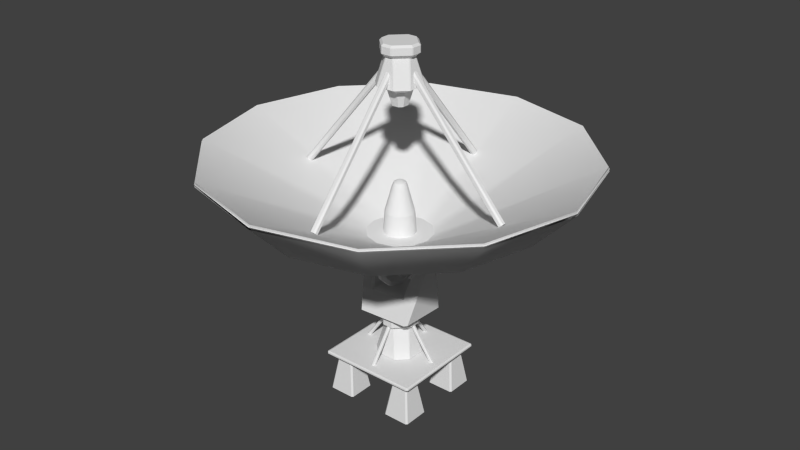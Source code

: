 # Source: Seti.blend  (saved by Blender 2.76.0; exported with 4.5.12 LTS)
import bpy
from mathutils import Matrix  # noqa: F401  (used for matrix-valued properties, if any)

bpy.ops.wm.read_factory_settings(use_empty=True)
scene = bpy.context.scene
scene.name = 'Scene'

# ---- collections
col_collection_1 = bpy.data.collections.new('Collection 1'); scene.collection.children.link(col_collection_1)
col_collection_7 = bpy.data.collections.new('Collection 7'); scene.collection.children.link(col_collection_7)

# ---- world
world_world = bpy.data.worlds.new('World'); scene.world = world_world
world_world.color = (0.05088, 0.05088, 0.05088)
world_world.use_sun_shadow = False
world_world.sun_shadow_jitter_overblur = 0.0
world_world.cycles.sampling_method = 'MANUAL'
world_world.cycles.sample_map_resolution = 256

# ---- meshes
me_cylinder = bpy.data.meshes.new('Cylinder')
me_cylinder.from_pydata([(-0.7417, -0.08312, 3.864), (-0.7766, -0.04375, 3.889), (-2.056, -0.04375, 2.123), (-2.021, -0.08312, 2.097), (-0.7798, 0.04206, 3.891), (-0.7479, 0.08522, 3.868), (-2.027, 0.08522, 2.102), (-2.059, 0.04206, 2.125), (-0.6403, -0.03603, 3.79), (-0.6722, -0.07919, 3.813), (-1.952, -0.07919, 2.047), (-1.92, -0.03603, 2.024), (-0.6784, 0.08915, 3.818), (-0.6435, 0.04978, 3.793), (-1.923, 0.04978, 2.026), (-1.958, 0.08915, 2.052), (0.08312, 0.7417, 3.864), (0.04375, 0.7766, 3.889), (0.04375, 2.056, 2.123), (0.08312, 2.021, 2.097), (-0.04206, 0.7798, 3.891), (-0.08522, 0.7479, 3.868), (-0.08522, 2.027, 2.102), (-0.04206, 2.059, 2.125), (0.03603, 0.6403, 3.79), (0.07919, 0.6722, 3.813), (0.07919, 1.952, 2.047), (0.03603, 1.92, 2.024), (-0.08915, 0.6784, 3.818), (-0.04978, 0.6435, 3.793), (-0.04978, 1.923, 2.026), (-0.08915, 1.958, 2.052), (-0.08312, -0.7417, 3.864), (-0.04375, -0.7766, 3.889), (-0.04375, -2.056, 2.123), (-0.08312, -2.021, 2.097), (0.04206, -0.7798, 3.891), (0.08522, -0.7479, 3.868), (0.08522, -2.027, 2.102), (0.04206, -2.059, 2.125), (-0.03603, -0.6403, 3.79), (-0.07919, -0.6722, 3.813), (-0.07919, -1.952, 2.047), (-0.03603, -1.92, 2.024), (0.08915, -0.6784, 3.818), (0.04978, -0.6435, 3.793), (0.04978, -1.923, 2.026), (0.08915, -1.958, 2.052), (0.7417, 0.08312, 3.864), (0.7766, 0.04375, 3.889), (2.056, 0.04375, 2.123), (2.021, 0.08312, 2.097), (0.7798, -0.04206, 3.891), (0.7479, -0.08522, 3.868), (2.027, -0.08522, 2.102), (2.059, -0.04206, 2.125), (0.6403, 0.03603, 3.79), (0.6722, 0.07919, 3.813), (1.952, 0.07919, 2.047), (1.92, 0.03603, 2.024), (0.6784, -0.08915, 3.818), (0.6435, -0.04978, 3.793), (1.923, -0.04978, 2.026), (1.958, -0.08915, 2.052), (-0.4932, -1.034, 2.15), (-0.5479, -1.011, 2.15), (-1.011, -0.5479, 2.15), (-1.034, -0.4932, 2.15), (-0.6925, -0.2294, 3.604), (-0.7153, -0.1747, 3.604), (-0.1747, -0.7153, 3.604), (-0.2294, -0.6925, 3.604), (-1.034, 0.4932, 2.15), (-1.011, 0.5479, 2.15), (-0.5479, 1.011, 2.15), (-0.4932, 1.034, 2.15), (-0.2294, 0.6925, 3.604), (-0.1747, 0.7153, 3.604), (-0.7153, 0.1747, 3.604), (-0.6925, 0.2294, 3.604), (1.034, -0.4932, 2.15), (1.011, -0.5479, 2.15), (0.5479, -1.011, 2.15), (0.4932, -1.034, 2.15), (0.2294, -0.6925, 3.604), (0.1747, -0.7153, 3.604), (0.7153, -0.1747, 3.604), (0.6925, -0.2294, 3.604), (0.4932, 1.034, 2.15), (0.5479, 1.011, 2.15), (1.011, 0.5479, 2.15), (1.034, 0.4932, 2.15), (0.6925, 0.2294, 3.604), (0.7153, 0.1747, 3.604), (0.1747, 0.7153, 3.604), (0.2294, 0.6925, 3.604), (-0.9042, -0.2905, 3.789), (-0.927, -0.2358, 3.789), (-0.2358, -0.927, 3.789), (-0.2905, -0.9042, 3.789), (-0.2905, 0.9042, 3.789), (-0.2358, 0.927, 3.789), (-0.927, 0.2358, 3.789), (-0.9042, 0.2905, 3.789), (0.2905, -0.9042, 3.789), (0.2358, -0.927, 3.789), (0.927, -0.2358, 3.789), (0.9042, -0.2905, 3.789), (0.9042, 0.2905, 3.789), (0.927, 0.2358, 3.789), (0.2358, 0.927, 3.789), (0.2905, 0.9042, 3.789), (-0.9042, -0.2905, 4.217), (-0.927, -0.2358, 4.217), (-0.2358, -0.927, 4.217), (-0.2905, -0.9042, 4.217), (-0.2905, 0.9042, 4.217), (-0.2358, 0.927, 4.217), (-0.927, 0.2358, 4.217), (-0.9042, 0.2905, 4.217), (0.2905, -0.9042, 4.217), (0.2358, -0.927, 4.217), (0.927, -0.2358, 4.217), (0.9042, -0.2905, 4.217), (0.9042, 0.2905, 4.217), (0.927, 0.2358, 4.217), (0.2358, 0.927, 4.217), (0.2905, 0.9042, 4.217), (-0.9879, -0.3147, 4.233), (-1.011, -0.26, 4.233), (-0.26, -1.011, 4.233), (-0.3147, -0.9879, 4.233), (-0.3147, 0.9879, 4.233), (-0.26, 1.011, 4.233), (-1.011, 0.26, 4.233), (-0.9879, 0.3147, 4.233), (0.3147, -0.9879, 4.233), (0.26, -1.011, 4.233), (1.011, -0.26, 4.233), (0.9879, -0.3147, 4.233), (0.9879, 0.3147, 4.233), (1.011, 0.26, 4.233), (0.26, 1.011, 4.233), (0.3147, 0.9879, 4.233), (-1.011, -0.26, 4.306), (-0.9879, -0.3147, 4.306), (-0.9808, -0.2832, 4.306), (-0.3147, -0.9879, 4.306), (-0.26, -1.011, 4.306), (-0.2832, -0.9808, 4.306), (-0.26, 1.011, 4.306), (-0.3147, 0.9879, 4.306), (-0.2832, 0.9808, 4.306), (-0.9879, 0.3147, 4.306), (-1.011, 0.26, 4.306), (-0.9808, 0.2832, 4.306), (0.26, -1.011, 4.306), (0.3147, -0.9879, 4.306), (0.2832, -0.9808, 4.306), (0.9879, -0.3147, 4.306), (1.011, -0.26, 4.306), (0.9808, -0.2832, 4.306), (1.011, 0.26, 4.306), (0.9879, 0.3147, 4.306), (0.9808, 0.2832, 4.306), (0.3147, 0.9879, 4.306), (0.26, 1.011, 4.306), (0.2832, 0.9808, 4.306), (-2.423, -2.512, 2.033), (-2.512, -2.423, 2.033), (-2.423, -2.423, 1.996), (-2.423, -2.512, 2.103), (-2.423, -2.423, 2.14), (-2.512, -2.423, 2.103), (-2.423, 2.512, 2.033), (-2.423, 2.423, 1.996), (-2.512, 2.423, 2.033), (-2.423, 2.423, 2.14), (-2.423, 2.512, 2.103), (-2.512, 2.423, 2.103), (2.423, -2.512, 2.033), (2.423, -2.423, 1.996), (2.512, -2.423, 2.033), (2.423, -2.423, 2.14), (2.423, -2.512, 2.103), (2.512, -2.423, 2.103), (2.512, 2.423, 2.033), (2.423, 2.423, 1.996), (2.423, 2.512, 2.033), (2.423, 2.423, 2.14), (2.512, 2.423, 2.103), (2.423, 2.512, 2.103), (1.083, -2.382, 0.02279), (1.008, -2.307, 0.02279), (2.053, -1.262, 1.753), (2.049, -1.341, 1.778), (2.128, -1.338, 1.753), (2.393, -1.072, 0.02279), (2.318, -0.9968, 0.02279), (2.049, -2.037, 1.778), (2.053, -2.116, 1.753), (2.128, -2.041, 1.753), (2.318, -2.382, 0.02279), (2.393, -2.307, 0.02279), (1.353, -1.341, 1.778), (1.349, -1.262, 1.753), (1.274, -1.338, 1.753), (1.083, -0.9968, 0.02279), (1.008, -1.072, 0.02279), (1.349, -2.116, 1.753), (1.353, -2.037, 1.778), (1.274, -2.041, 1.753), (1.942, -1.448, 1.778), (1.942, -1.931, 1.778), (1.459, -1.448, 1.778), (1.459, -1.931, 1.778), (1.942, -1.448, 1.986), (1.942, -1.931, 1.986), (1.459, -1.448, 1.986), (1.459, -1.931, 1.986), (-1.083, -2.382, 0.02279), (-1.008, -2.307, 0.02279), (-2.053, -1.262, 1.753), (-2.049, -1.341, 1.778), (-2.128, -1.338, 1.753), (-2.393, -1.072, 0.02279), (-2.318, -0.9968, 0.02279), (-2.049, -2.037, 1.778), (-2.053, -2.116, 1.753), (-2.128, -2.041, 1.753), (-2.318, -2.382, 0.02279), (-2.393, -2.307, 0.02279), (-1.353, -1.341, 1.778), (-1.349, -1.262, 1.753), (-1.274, -1.338, 1.753), (-1.083, -0.9968, 0.02279), (-1.008, -1.072, 0.02279), (-1.349, -2.116, 1.753), (-1.353, -2.037, 1.778), (-1.274, -2.041, 1.753), (-1.942, -1.448, 1.778), (-1.942, -1.931, 1.778), (-1.459, -1.448, 1.778), (-1.459, -1.931, 1.778), (-1.942, -1.448, 1.986), (-1.942, -1.931, 1.986), (-1.459, -1.448, 1.986), (-1.459, -1.931, 1.986), (1.083, 2.382, 0.02279), (1.008, 2.307, 0.02279), (2.053, 1.262, 1.753), (2.049, 1.341, 1.778), (2.128, 1.338, 1.753), (2.393, 1.072, 0.02279), (2.318, 0.9968, 0.02279), (2.049, 2.037, 1.778), (2.053, 2.116, 1.753), (2.128, 2.041, 1.753), (2.318, 2.382, 0.02279), (2.393, 2.307, 0.02279), (1.353, 1.341, 1.778), (1.349, 1.262, 1.753), (1.274, 1.338, 1.753), (1.083, 0.9968, 0.02279), (1.008, 1.072, 0.02279), (1.349, 2.116, 1.753), (1.353, 2.037, 1.778), (1.274, 2.041, 1.753), (1.942, 1.448, 1.778), (1.942, 1.931, 1.778), (1.459, 1.448, 1.778), (1.459, 1.931, 1.778), (1.942, 1.448, 1.986), (1.942, 1.931, 1.986), (1.459, 1.448, 1.986), (1.459, 1.931, 1.986), (-1.083, 2.382, 0.02279), (-1.008, 2.307, 0.02279), (-2.053, 1.262, 1.753), (-2.049, 1.341, 1.778), (-2.128, 1.338, 1.753), (-2.393, 1.072, 0.02279), (-2.318, 0.9968, 0.02279), (-2.049, 2.037, 1.778), (-2.053, 2.116, 1.753), (-2.128, 2.041, 1.753), (-2.318, 2.382, 0.02279), (-2.393, 2.307, 0.02279), (-1.353, 1.341, 1.778), (-1.349, 1.262, 1.753), (-1.274, 1.338, 1.753), (-1.083, 0.9968, 0.02279), (-1.008, 1.072, 0.02279), (-1.349, 2.116, 1.753), (-1.353, 2.037, 1.778), (-1.274, 2.041, 1.753), (-1.942, 1.448, 1.778), (-1.942, 1.931, 1.778), (-1.459, 1.448, 1.778), (-1.459, 1.931, 1.778), (-1.942, 1.448, 1.986), (-1.942, 1.931, 1.986), (-1.459, 1.448, 1.986), (-1.459, 1.931, 1.986)], [], [(14, 13, 8, 11), (10, 9, 0, 3), (6, 5, 12, 15), (0, 1, 2, 3), (6, 7, 4, 5), (14, 15, 12, 13), (10, 11, 8, 9), (2, 1, 4, 7), (30, 27, 24, 29), (26, 19, 16, 25), (22, 31, 28, 21), (16, 19, 18, 17), (22, 21, 20, 23), (30, 29, 28, 31), (26, 25, 24, 27), (18, 23, 20, 17), (46, 43, 40, 45), (42, 35, 32, 41), (38, 47, 44, 37), (32, 35, 34, 33), (38, 37, 36, 39), (46, 45, 44, 47), (42, 41, 40, 43), (34, 39, 36, 33), (62, 61, 56, 59), (58, 57, 48, 51), (54, 53, 60, 63), (48, 49, 50, 51), (54, 55, 52, 53), (62, 63, 60, 61), (58, 59, 56, 57), (50, 49, 52, 55), (84, 87, 107, 104), (70, 85, 105, 98), (69, 78, 72, 67), (76, 79, 103, 100), (85, 70, 64, 83), (77, 94, 88, 75), (92, 95, 111, 108), (93, 86, 80, 91), (68, 71, 99, 96), (84, 82, 81, 87), (86, 93, 109, 106), (76, 74, 73, 79), (96, 99, 115, 112), (94, 77, 101, 110), (78, 69, 97, 102), (92, 90, 89, 95), (100, 103, 119, 116), (106, 109, 125, 122), (110, 101, 117, 126), (108, 111, 127, 124), (98, 105, 121, 114), (112, 115, 131, 128), (102, 97, 113, 118), (104, 107, 123, 120), (118, 113, 129, 134), (120, 123, 139, 136), (116, 119, 135, 132), (122, 125, 141, 138), (126, 117, 133, 142), (124, 127, 143, 140), (114, 121, 137, 130), (128, 131, 147, 145), (140, 143, 165, 163), (130, 137, 156, 148), (134, 129, 144, 154), (136, 139, 159, 157), (132, 135, 153, 151), (138, 141, 162, 160), (142, 133, 150, 166), (144, 145, 146), (147, 148, 149), (150, 151, 152), (153, 154, 155), (156, 157, 158), (159, 160, 161), (162, 163, 164), (165, 166, 167), (64, 70, 71, 65), (69, 67, 66, 68), (77, 75, 74, 76), (72, 78, 79, 73), (93, 91, 90, 92), (88, 94, 95, 89), (85, 83, 82, 84), (80, 86, 87, 81), (103, 79, 78, 102), (68, 96, 97, 69), (111, 95, 94, 110), (76, 100, 101, 77), (105, 85, 84, 104), (86, 106, 107, 87), (99, 71, 70, 98), (109, 93, 92, 108), (115, 99, 98, 114), (104, 120, 121, 105), (106, 122, 123, 107), (117, 101, 100, 116), (102, 118, 119, 103), (108, 124, 125, 109), (96, 112, 113, 97), (110, 126, 127, 111), (129, 113, 112, 128), (114, 130, 131, 115), (143, 127, 126, 142), (116, 132, 133, 117), (120, 136, 137, 121), (122, 138, 139, 123), (118, 134, 135, 119), (124, 140, 141, 125), (159, 139, 138, 160), (140, 163, 162, 141), (153, 135, 134, 154), (128, 145, 144, 129), (142, 166, 165, 143), (130, 148, 147, 131), (132, 151, 150, 133), (136, 157, 156, 137), (65, 71, 68, 66), (170, 175, 187, 181), (190, 185, 182, 186), (183, 189, 177, 172), (184, 171, 168, 180), (178, 191, 188, 174), (168, 169, 170), (171, 172, 173), (174, 175, 176), (177, 178, 179), (180, 181, 182), (183, 184, 185), (186, 187, 188), (189, 190, 191), (168, 171, 173, 169), (172, 177, 179, 173), (178, 174, 176, 179), (175, 170, 169, 176), (177, 189, 191, 178), (190, 186, 188, 191), (187, 175, 174, 188), (189, 183, 185, 190), (184, 180, 182, 185), (181, 187, 186, 182), (183, 172, 171, 184), (170, 181, 180, 168), (173, 179, 176, 169), (196, 201, 203, 197), (205, 194, 198, 207), (199, 195, 212, 213), (211, 206, 208, 193), (194, 195, 196), (199, 200, 201), (204, 205, 206), (209, 210, 211), (204, 195, 194, 205), (199, 210, 209, 200), (200, 202, 203, 201), (195, 199, 201, 196), (196, 197, 198, 194), (205, 207, 208, 206), (210, 204, 206, 211), (192, 209, 211, 193), (200, 209, 192, 202), (210, 199, 213, 215), (195, 204, 214, 212), (204, 210, 215, 214), (214, 215, 219, 218), (215, 213, 217, 219), (213, 212, 216, 217), (212, 214, 218, 216), (224, 225, 231, 229), (233, 235, 226, 222), (227, 241, 240, 223), (239, 221, 236, 234), (222, 224, 223), (227, 229, 228), (232, 234, 233), (237, 239, 238), (232, 233, 222, 223), (227, 228, 237, 238), (228, 229, 231, 230), (223, 224, 229, 227), (224, 222, 226, 225), (233, 234, 236, 235), (238, 239, 234, 232), (220, 221, 239, 237), (228, 230, 220, 237), (238, 243, 241, 227), (223, 240, 242, 232), (232, 242, 243, 238), (242, 246, 247, 243), (243, 247, 245, 241), (241, 245, 244, 240), (240, 244, 246, 242), (252, 253, 259, 257), (261, 263, 254, 250), (255, 269, 268, 251), (267, 249, 264, 262), (250, 252, 251), (255, 257, 256), (260, 262, 261), (265, 267, 266), (260, 261, 250, 251), (255, 256, 265, 266), (256, 257, 259, 258), (251, 252, 257, 255), (252, 250, 254, 253), (261, 262, 264, 263), (266, 267, 262, 260), (248, 249, 267, 265), (256, 258, 248, 265), (266, 271, 269, 255), (251, 268, 270, 260), (260, 270, 271, 266), (270, 274, 275, 271), (271, 275, 273, 269), (269, 273, 272, 268), (268, 272, 274, 270), (280, 285, 287, 281), (289, 278, 282, 291), (283, 279, 296, 297), (295, 290, 292, 277), (278, 279, 280), (283, 284, 285), (288, 289, 290), (293, 294, 295), (288, 279, 278, 289), (283, 294, 293, 284), (284, 286, 287, 285), (279, 283, 285, 280), (280, 281, 282, 278), (289, 291, 292, 290), (294, 288, 290, 295), (276, 293, 295, 277), (284, 293, 276, 286), (294, 283, 297, 299), (279, 288, 298, 296), (288, 294, 299, 298), (298, 299, 303, 302), (299, 297, 301, 303), (297, 296, 300, 301), (296, 298, 302, 300)])
me_cylinder.use_remesh_preserve_volume = False
me_cylinder.use_remesh_preserve_attributes = False
me_cylinder.use_mirror_vertex_groups = False
me_cylinder.update()
me_cylinder_001 = bpy.data.meshes.new('Cylinder.001')
me_cylinder_001.from_pydata([(1.248e-09, 1.283, 0.6553), (0.6417, 1.111, 0.6553), (1.111, 0.6417, 0.6553), (1.283, -3.863e-08, 0.6553), (1.111, -0.6417, 0.6553), (0.6417, -1.111, 0.6553), (1.95e-07, -1.283, 0.6553), (-0.6417, -1.111, 0.6553), (-1.111, -0.6417, 0.6553), (-1.283, -5.792e-07, 0.6553), (-1.111, 0.6417, 0.6553), (-0.6417, 1.111, 0.6553), (1.136e-07, 9.182, 4.946), (4.591, 7.952, 4.946), (7.952, 4.591, 4.946), (9.182, 6.796e-07, 4.946), (7.952, -4.591, 4.946), (4.591, -7.952, 4.946), (1.5e-06, -9.182, 4.946), (-4.591, -7.952, 4.946), (-7.952, -4.591, 4.946), (-9.182, -3.188e-06, 4.946), (-7.952, 4.591, 4.946), (-4.591, 7.952, 4.946), (6.169, 3.562, 2.85), (4.483, 2.588, 1.897), (2.797, 1.615, 1.158), (3.23, 1.371e-07, 1.158), (5.177, 3.127e-07, 1.897), (7.123, 4.884e-07, 2.85), (-7.123, -2.512e-06, 2.85), (-5.177, -1.868e-06, 1.897), (-3.23, -1.223e-06, 1.158), (-2.797, 1.615, 1.158), (-4.483, 2.588, 1.897), (-6.169, 3.562, 2.85), (1.163e-06, -7.123, 2.85), (8.403e-07, -5.177, 1.897), (5.176e-07, -3.23, 1.158), (-1.615, -2.797, 1.158), (-2.588, -4.483, 1.897), (-3.562, -6.169, 2.85), (2.797, -1.615, 1.158), (4.483, -2.588, 1.897), (6.169, -3.562, 2.85), (-1.615, 2.797, 1.158), (-2.588, 4.483, 1.897), (-3.562, 6.169, 2.85), (8.725e-08, 7.123, 2.85), (5.859e-08, 5.177, 1.897), (2.992e-08, 3.23, 1.158), (1.615, 2.797, 1.158), (2.588, 4.483, 1.897), (3.562, 6.169, 2.85), (-2.797, -1.615, 1.158), (-4.483, -2.588, 1.897), (-6.169, -3.562, 2.85), (1.615, -2.797, 1.158), (2.588, -4.483, 1.897), (3.562, -6.169, 2.85), (1.248e-09, 1.283, 0.5548), (0.6417, 1.111, 0.5548), (1.111, 0.6417, 0.5548), (1.283, -3.863e-08, 0.5548), (1.111, -0.6417, 0.5548), (0.6417, -1.111, 0.5548), (1.95e-07, -1.283, 0.5548), (-0.6417, -1.111, 0.5548), (-1.111, -0.6417, 0.5548), (-1.283, -5.792e-07, 0.5548), (-1.111, 0.6417, 0.5548), (-0.6417, 1.111, 0.5548), (1.136e-07, 9.182, 4.846), (4.591, 7.952, 4.846), (7.952, 4.591, 4.846), (9.182, 6.796e-07, 4.846), (7.952, -4.591, 4.846), (4.591, -7.952, 4.846), (1.5e-06, -9.182, 4.846), (-4.591, -7.952, 4.846), (-7.952, -4.591, 4.846), (-9.182, -3.188e-06, 4.846), (-7.952, 4.591, 4.846), (-4.591, 7.952, 4.846), (6.169, 3.562, 2.749), (4.483, 2.588, 1.796), (2.797, 1.615, 1.057), (3.23, 1.371e-07, 1.057), (5.177, 3.127e-07, 1.796), (7.123, 4.884e-07, 2.749), (-7.123, -2.512e-06, 2.749), (-5.177, -1.868e-06, 1.796), (-3.23, -1.223e-06, 1.057), (-2.797, 1.615, 1.057), (-4.483, 2.588, 1.796), (-6.169, 3.562, 2.749), (1.163e-06, -7.123, 2.749), (8.403e-07, -5.177, 1.796), (5.176e-07, -3.23, 1.057), (-1.615, -2.797, 1.057), (-2.588, -4.483, 1.796), (-3.562, -6.169, 2.749), (2.797, -1.615, 1.057), (4.483, -2.588, 1.796), (6.169, -3.562, 2.749), (-1.615, 2.797, 1.057), (-2.588, 4.483, 1.796), (-3.562, 6.169, 2.749), (8.725e-08, 7.123, 2.749), (5.859e-08, 5.177, 1.796), (2.992e-08, 3.23, 1.057), (1.615, 2.797, 1.057), (2.588, 4.483, 1.796), (3.562, 6.169, 2.749), (-2.797, -1.615, 1.057), (-4.483, -2.588, 1.796), (-6.169, -3.562, 2.749), (1.615, -2.797, 1.057), (2.588, -4.483, 1.796), (3.562, -6.169, 2.749), (-0.6925, -0.2294, 9.605), (-0.7153, -0.1747, 9.605), (-0.1747, -0.7153, 9.605), (-0.2294, -0.6925, 9.605), (-0.2294, 0.6925, 9.605), (-0.1747, 0.7153, 9.605), (-0.7153, 0.1747, 9.605), (-0.6925, 0.2294, 9.605), (0.2294, -0.6925, 9.605), (0.1747, -0.7153, 9.605), (0.7153, -0.1747, 9.605), (0.6925, -0.2294, 9.605), (0.6925, 0.2294, 9.605), (0.7153, 0.1747, 9.605), (0.1747, 0.7153, 9.605), (0.2294, 0.6925, 9.605), (-0.9042, -0.2905, 9.79), (-0.927, -0.2358, 9.79), (-0.2358, -0.927, 9.79), (-0.2905, -0.9042, 9.79), (-0.2905, 0.9042, 9.79), (-0.2358, 0.927, 9.79), (-0.927, 0.2358, 9.79), (-0.9042, 0.2905, 9.79), (0.2905, -0.9042, 9.79), (0.2358, -0.927, 9.79), (0.927, -0.2358, 9.79), (0.9042, -0.2905, 9.79), (0.9042, 0.2905, 9.79), (0.927, 0.2358, 9.79), (0.2358, 0.927, 9.79), (0.2905, 0.9042, 9.79), (-0.8214, -0.235, 10.22), (-0.9042, -0.2905, 10.12), (-0.8292, -0.2163, 10.22), (-0.927, -0.2358, 10.12), (-0.2163, -0.8292, 10.22), (-0.2358, -0.927, 10.12), (-0.235, -0.8214, 10.22), (-0.2905, -0.9042, 10.12), (-0.235, 0.8214, 10.22), (-0.2905, 0.9042, 10.12), (-0.2163, 0.8292, 10.22), (-0.2358, 0.927, 10.12), (-0.8292, 0.2163, 10.22), (-0.927, 0.2358, 10.12), (-0.8214, 0.235, 10.22), (-0.9042, 0.2905, 10.12), (0.235, -0.8214, 10.22), (0.2905, -0.9042, 10.12), (0.2163, -0.8292, 10.22), (0.2358, -0.927, 10.12), (0.8292, -0.2163, 10.22), (0.927, -0.2358, 10.12), (0.8214, -0.235, 10.22), (0.9042, -0.2905, 10.12), (0.8214, 0.235, 10.22), (0.9042, 0.2905, 10.12), (0.8292, 0.2163, 10.22), (0.927, 0.2358, 10.12), (0.2163, 0.8292, 10.22), (0.2358, 0.927, 10.12), (0.235, 0.8214, 10.22), (0.2905, 0.9042, 10.12), (-0.2798, -0.5318, 8.061), (-0.4584, -0.999, 8.31), (-0.5131, -0.9762, 8.31), (-0.5318, -0.2798, 8.061), (-0.9762, -0.5131, 8.31), (-0.999, -0.4584, 8.31), (-0.5318, 0.2798, 8.061), (-0.999, 0.4584, 8.31), (-0.9762, 0.5131, 8.31), (-0.2798, 0.5318, 8.061), (-0.5131, 0.9762, 8.31), (-0.4584, 0.999, 8.31), (0.5318, -0.2798, 8.061), (0.999, -0.4584, 8.31), (0.9762, -0.5131, 8.31), (0.2798, -0.5318, 8.061), (0.5131, -0.9762, 8.31), (0.4584, -0.999, 8.31), (0.2798, 0.5318, 8.061), (0.4584, 0.999, 8.31), (0.5131, 0.9762, 8.31), (0.5318, 0.2798, 8.061), (0.9762, 0.5131, 8.31), (0.999, 0.4584, 8.31), (-0.1723, -0.3276, 7.319), (-0.3276, -0.1723, 7.319), (-0.1723, 0.3276, 7.319), (-0.3276, 0.1723, 7.319), (0.3276, 0.1723, 7.319), (0.1723, 0.3276, 7.319), (0.1723, -0.3276, 7.319), (0.3276, -0.1723, 7.319), (-0.5042, -0.1395, 9.29), (-0.5619, -0.06827, 9.339), (-5.695, -0.09302, 3.327), (-5.637, -0.1642, 3.278), (-0.5657, 0.08443, 9.342), (-0.5117, 0.1601, 9.295), (-5.645, 0.1354, 3.283), (-5.699, 0.05969, 3.33), (-0.3341, -0.05914, 9.144), (-0.388, -0.1348, 9.191), (-5.521, -0.1596, 3.179), (-5.467, -0.08389, 3.133), (-0.3956, 0.1648, 9.196), (-0.3379, 0.09356, 9.147), (-5.471, 0.06881, 3.135), (-5.529, 0.14, 3.184), (0.1395, 0.5042, 9.29), (0.06827, 0.5619, 9.339), (0.09302, 5.695, 3.327), (0.1642, 5.637, 3.278), (-0.08443, 0.5657, 9.342), (-0.1601, 0.5117, 9.295), (-0.1354, 5.645, 3.283), (-0.05969, 5.699, 3.33), (0.05914, 0.3341, 9.144), (0.1348, 0.388, 9.191), (0.1596, 5.521, 3.179), (0.08389, 5.467, 3.133), (-0.1648, 0.3956, 9.196), (-0.09356, 0.3379, 9.147), (-0.06881, 5.471, 3.135), (-0.14, 5.529, 3.184), (-0.1395, -0.5042, 9.29), (-0.06827, -0.5619, 9.339), (-0.09302, -5.695, 3.327), (-0.1642, -5.637, 3.278), (0.08443, -0.5657, 9.342), (0.1601, -0.5117, 9.295), (0.1354, -5.645, 3.283), (0.05969, -5.699, 3.33), (-0.05914, -0.3341, 9.144), (-0.1348, -0.388, 9.191), (-0.1596, -5.521, 3.179), (-0.08389, -5.467, 3.133), (0.1648, -0.3956, 9.196), (0.09356, -0.3379, 9.147), (0.06881, -5.471, 3.135), (0.14, -5.529, 3.184), (0.5042, 0.1395, 9.29), (0.5619, 0.06827, 9.339), (5.695, 0.09302, 3.327), (5.637, 0.1642, 3.278), (0.5657, -0.08443, 9.342), (0.5117, -0.1601, 9.295), (5.645, -0.1354, 3.283), (5.699, -0.05969, 3.33), (0.3341, 0.05914, 9.144), (0.388, 0.1348, 9.191), (5.521, 0.1596, 3.179), (5.467, 0.08389, 3.133), (0.3956, -0.1648, 9.196), (0.3379, -0.09356, 9.147), (5.471, -0.06881, 3.135), (5.529, -0.14, 3.184), (6.264e-09, 1.6, 1.153), (0.7999, 1.386, 1.153), (1.386, 0.7999, 1.153), (1.6, -1.755e-08, 1.153), (1.386, -0.7999, 1.153), (0.7999, -1.386, 1.153), (2.478e-07, -1.6, 1.153), (-0.7999, -1.386, 1.153), (-1.386, -0.7999, 1.153), (-1.6, -6.914e-07, 1.153), (-1.386, 0.7999, 1.153), (-0.7999, 1.386, 1.153), (1.078e-07, 9.13, 5.044), (4.565, 7.907, 5.044), (7.907, 4.565, 5.044), (9.13, 9.665e-07, 5.044), (7.907, -4.565, 5.044), (4.565, -7.907, 5.044), (1.486e-06, -9.13, 5.044), (-4.565, -7.907, 5.044), (-7.907, -4.565, 5.044), (-9.13, -2.879e-06, 5.044), (-7.907, 4.565, 5.044), (-4.565, 7.907, 5.044), (6.264e-09, 1.6, 0.9996), (0.7999, 1.386, 0.9996), (1.386, 0.7999, 0.9996), (1.6, -1.755e-08, 0.9996), (1.386, -0.7999, 0.9996), (0.7999, -1.386, 0.9996), (2.478e-07, -1.6, 0.9996), (-0.7999, -1.386, 0.9996), (-1.386, -0.7999, 0.9996), (-1.6, -6.914e-07, 0.9996), (-1.386, 0.7999, 0.9996), (-0.7999, 1.386, 0.9996), (1.078e-07, 9.13, 4.89), (4.565, 7.907, 4.89), (7.907, 4.565, 4.89), (9.13, 9.665e-07, 4.89), (7.907, -4.565, 4.89), (4.565, -7.907, 4.89), (1.486e-06, -9.13, 4.89), (-4.565, -7.907, 4.89), (-7.907, -4.565, 4.89), (-9.13, -2.879e-06, 4.89), (-7.907, 4.565, 4.89), (-4.565, 7.907, 4.89), (6.264e-09, 1.6, 1.153), (0.7999, 1.386, 1.153), (1.386, 0.7999, 1.153), (1.6, -1.755e-08, 1.153), (1.386, -0.7999, 1.153), (0.7999, -1.386, 1.153), (2.478e-07, -1.6, 1.153), (-0.7999, -1.386, 1.153), (-1.386, -0.7999, 1.153), (-1.6, -6.914e-07, 1.153), (-1.386, 0.7999, 1.153), (-0.7999, 1.386, 1.153), (-6.181e-09, 0.7784, 1.153), (0.3892, 0.6741, 1.153), (0.6741, 0.3892, 1.153), (0.7784, -1.193e-07, 1.153), (0.6741, -0.3892, 1.153), (0.3892, -0.6741, 1.153), (1.114e-07, -0.7784, 1.153), (-0.3892, -0.6741, 1.153), (-0.6741, -0.3892, 1.153), (-0.7784, -4.472e-07, 1.153), (-0.6741, 0.3892, 1.153), (-0.3892, 0.6741, 1.153), (-8.726e-09, 0.7119, 2.181), (0.3559, 0.6165, 2.181), (0.6165, 0.3559, 2.181), (0.7119, -1.265e-07, 2.181), (0.6165, -0.3559, 2.181), (0.3559, -0.6165, 2.181), (9.876e-08, -0.7119, 2.181), (-0.3559, -0.6165, 2.181), (-0.6165, -0.3559, 2.181), (-0.7119, -4.263e-07, 2.181), (-0.6165, 0.3559, 2.181), (-0.3559, 0.6165, 2.181), (-2.181e-08, 0.3698, 3.43), (0.1849, 0.3202, 3.43), (0.3202, 0.1849, 3.43), (0.3698, -1.636e-07, 3.43), (0.3202, -0.1849, 3.43), (0.1849, -0.3202, 3.43), (3.402e-08, -0.3698, 3.43), (-0.1849, -0.3202, 3.43), (-0.3202, -0.1849, 3.43), (-0.3698, -3.194e-07, 3.43), (-0.3202, 0.1849, 3.43), (-0.1849, 0.3202, 3.43), (-2.32e-08, 0.2924, 3.617), (0.1462, 0.2532, 3.617), (0.2532, 0.1462, 3.617), (0.2924, -1.72e-07, 3.617), (0.2532, -0.1462, 3.617), (0.1462, -0.2532, 3.617), (2.095e-08, -0.2924, 3.617), (-0.1462, -0.2532, 3.617), (-0.2532, -0.1462, 3.617), (-0.2924, -2.952e-07, 3.617), (-0.2532, 0.1462, 3.617), (-0.1462, 0.2532, 3.617), (-2.546e-08, -2.007e-07, 3.782), (1.579e-14, 1.206, 0.1828), (1.3e-09, 1.337, 0.5453), (0.6031, 1.045, 0.1828), (0.6686, 1.158, 0.5453), (1.045, 0.6031, 0.1828), (1.158, 0.6686, 0.5453), (1.206, -5.273e-08, 0.1828), (1.337, -4.024e-08, 0.5453), (1.045, -0.6031, 0.1828), (1.158, -0.6686, 0.5453), (0.6031, -1.045, 0.1828), (0.6686, -1.158, 0.5453), (1.821e-07, -1.206, 0.1828), (2.032e-07, -1.337, 0.5453), (-0.6031, -1.045, 0.1828), (-0.6686, -1.158, 0.5453), (-1.045, -0.6031, 0.1828), (-1.158, -0.6686, 0.5453), (-1.206, -5.608e-07, 0.1828), (-1.337, -6.035e-07, 0.5453), (-1.045, 0.6031, 0.1828), (-1.158, 0.6686, 0.5453), (-0.6031, 1.045, 0.1828), (-0.6686, 1.158, 0.5453), (1.3e-09, 1.337, 0.7914), (0.6686, 1.158, 0.7914), (1.158, 0.6686, 0.7914), (1.337, -4.024e-08, 0.7914), (1.158, -0.6686, 0.7914), (0.6686, -1.158, 0.7914), (2.032e-07, -1.337, 0.7914), (-0.6686, -1.158, 0.7914), (-1.158, -0.6686, 0.7914), (-1.337, -6.035e-07, 0.7914), (-1.158, 0.6686, 0.7914), (-0.6686, 1.158, 0.7914), (6.264e-09, 1.6, 0.8748), (0.7999, 1.386, 0.8748), (1.386, 0.7999, 0.8748), (1.6, -1.755e-08, 0.8748), (1.386, -0.7999, 0.8748), (0.7999, -1.386, 0.8748), (2.478e-07, -1.6, 0.8748), (-0.7999, -1.386, 0.8748), (-1.386, -0.7999, 0.8748), (-1.6, -6.914e-07, 0.8748), (-1.386, 0.7999, 0.8748), (-0.7999, 1.386, 0.8748), (6.264e-09, 1.6, 1.153), (0.7999, 1.386, 1.153), (1.386, 0.7999, 1.153), (1.6, -1.755e-08, 1.153), (1.386, -0.7999, 1.153), (0.7999, -1.386, 1.153), (2.478e-07, -1.6, 1.153), (-0.7999, -1.386, 1.153), (-1.386, -0.7999, 1.153), (-1.6, -6.914e-07, 1.153), (-1.386, 0.7999, 1.153), (-0.7999, 1.386, 1.153), (0.1298, -1.629, -0.1884), (0.2043, -1.629, -0.1231), (0.2043, -1.629, 0.1043), (0.1298, -1.629, 0.1695), (-0.2043, -1.629, -0.1231), (-0.1298, -1.629, -0.1884), (-0.1298, -1.629, 0.1695), (-0.2043, -1.629, 0.1043), (0.2043, 1.63, -0.1231), (0.1298, 1.63, -0.1884), (0.1298, 1.63, 0.1695), (0.2043, 1.63, 0.1043), (-0.1298, 1.63, -0.1884), (-0.2043, 1.63, -0.1231), (-0.2043, 1.63, 0.1043), (-0.1298, 1.63, 0.1695), (-1.951, -0.1294, -0.1884), (-1.951, -0.2039, -0.1231), (-1.951, -0.2039, 0.1043), (-1.951, -0.1294, 0.1695), (-1.951, 0.2047, -0.1231), (-1.951, 0.1302, -0.1884), (-1.951, 0.1302, 0.1695), (-1.951, 0.2047, 0.1043), (1.951, -0.2039, -0.1231), (1.951, -0.1294, -0.1884), (1.951, -0.1294, 0.1695), (1.951, -0.2039, 0.1043), (1.951, 0.1302, -0.1884), (1.951, 0.2047, -0.1231), (1.951, 0.2047, 0.1043), (1.951, 0.1302, 0.1695), (-0.1203, 1.616, -0.1884), (-0.1298, 1.565, -0.1884), (0.1298, 1.565, -0.1884), (0.1203, 1.616, -0.1884), (-0.1203, 1.4, -0.8081), (-0.1298, 1.347, -0.8101), (0.1298, 1.347, -0.8101), (0.1203, 1.4, -0.8081), (-0.1203, 0.8081, -1.4), (-0.1298, 0.7779, -1.38), (0.1298, 0.7779, -1.38), (0.1203, 0.8081, -1.4), (-0.1203, -7.065e-08, -1.616), (-0.1298, -1.237e-07, -1.588), (0.1298, -1.075e-07, -1.588), (0.1203, -7.065e-08, -1.616), (-0.1203, -0.8081, -1.4), (-0.1298, -0.7779, -1.38), (0.1298, -0.7779, -1.38), (0.1203, -0.8081, -1.4), (-0.1203, -1.4, -0.8081), (-0.1298, -1.347, -0.8101), (0.1298, -1.347, -0.8101), (0.1203, -1.4, -0.8081), (-0.1298, -1.565, -0.1884), (-0.1203, -1.616, -0.1884), (0.1203, -1.616, -0.1884), (0.1298, -1.565, -0.1884), (-0.1298, 1.309, -0.1884), (-0.1203, 1.259, -0.1884), (0.1203, 1.259, -0.1884), (0.1298, 1.309, -0.1884), (-0.1298, 1.141, -0.818), (-0.1203, 1.09, -0.8199), (0.1203, 1.09, -0.8199), (0.1298, 1.141, -0.818), (-0.1298, 0.6588, -1.3), (-0.1203, 0.6293, -1.281), (0.1203, 0.6293, -1.281), (0.1298, 0.6588, -1.3), (-0.1298, -3.333e-07, -1.477), (-0.1203, -3.818e-07, -1.449), (0.1203, -2.925e-07, -1.449), (0.1298, -2.529e-07, -1.477), (-0.1298, -0.6588, -1.3), (-0.1203, -0.6293, -1.281), (0.1203, -0.6293, -1.281), (0.1298, -0.6588, -1.3), (-0.1298, -1.141, -0.818), (-0.1203, -1.09, -0.8199), (0.1203, -1.09, -0.8199), (0.1298, -1.141, -0.818), (-0.1203, -1.259, -0.1884), (-0.1298, -1.309, -0.1884), (0.1298, -1.309, -0.1884), (0.1203, -1.259, -0.1884)], [], [(24, 29, 15, 14), (30, 35, 22, 21), (36, 41, 19, 18), (29, 44, 16, 15), (35, 47, 23, 22), (48, 53, 13, 12), (41, 56, 20, 19), (44, 59, 17, 16), (47, 48, 12, 23), (53, 24, 14, 13), (56, 30, 21, 20), (59, 36, 18, 17), (5, 6, 38, 57), (57, 38, 37, 58), (58, 37, 36, 59), (8, 9, 32, 54), (54, 32, 31, 55), (55, 31, 30, 56), (1, 2, 26, 51), (51, 26, 25, 52), (52, 25, 24, 53), (11, 0, 50, 45), (45, 50, 49, 46), (46, 49, 48, 47), (4, 5, 57, 42), (42, 57, 58, 43), (43, 58, 59, 44), (7, 8, 54, 39), (39, 54, 55, 40), (40, 55, 56, 41), (0, 1, 51, 50), (50, 51, 52, 49), (49, 52, 53, 48), (10, 11, 45, 33), (33, 45, 46, 34), (34, 46, 47, 35), (3, 4, 42, 27), (27, 42, 43, 28), (28, 43, 44, 29), (6, 7, 39, 38), (38, 39, 40, 37), (37, 40, 41, 36), (9, 10, 33, 32), (32, 33, 34, 31), (31, 34, 35, 30), (2, 3, 27, 26), (26, 27, 28, 25), (25, 28, 29, 24), (84, 74, 75, 89), (90, 81, 82, 95), (96, 78, 79, 101), (89, 75, 76, 104), (95, 82, 83, 107), (108, 72, 73, 113), (101, 79, 80, 116), (104, 76, 77, 119), (107, 83, 72, 108), (113, 73, 74, 84), (116, 80, 81, 90), (119, 77, 78, 96), (65, 117, 98, 66), (117, 118, 97, 98), (118, 119, 96, 97), (68, 114, 92, 69), (114, 115, 91, 92), (115, 116, 90, 91), (61, 111, 86, 62), (111, 112, 85, 86), (112, 113, 84, 85), (71, 105, 110, 60), (105, 106, 109, 110), (106, 107, 108, 109), (64, 102, 117, 65), (102, 103, 118, 117), (103, 104, 119, 118), (67, 99, 114, 68), (99, 100, 115, 114), (100, 101, 116, 115), (60, 110, 111, 61), (110, 109, 112, 111), (109, 108, 113, 112), (70, 93, 105, 71), (93, 94, 106, 105), (94, 95, 107, 106), (63, 87, 102, 64), (87, 88, 103, 102), (88, 89, 104, 103), (66, 98, 99, 67), (98, 97, 100, 99), (97, 96, 101, 100), (69, 92, 93, 70), (92, 91, 94, 93), (91, 90, 95, 94), (62, 86, 87, 63), (86, 85, 88, 87), (85, 84, 89, 88), (128, 131, 147, 144), (122, 129, 145, 138), (191, 126, 127, 192), (124, 127, 143, 140), (186, 123, 120, 188), (197, 130, 131, 198), (132, 135, 151, 148), (128, 200, 198, 131), (120, 123, 139, 136), (129, 201, 200, 128), (130, 133, 149, 146), (125, 195, 194, 124), (136, 153, 155, 137), (134, 125, 141, 150), (126, 121, 137, 142), (133, 207, 206, 132), (150, 141, 163, 181), (146, 173, 175, 147), (142, 165, 167, 143), (148, 177, 179, 149), (163, 141, 140, 161), (159, 139, 138, 157), (144, 169, 171, 145), (129, 122, 185, 201), (121, 126, 191, 189), (125, 134, 203, 195), (124, 194, 192, 127), (132, 206, 204, 135), (203, 134, 135, 204), (133, 130, 197, 207), (143, 127, 126, 142), (120, 136, 137, 121), (151, 135, 134, 150), (124, 140, 141, 125), (145, 129, 128, 144), (130, 146, 147, 131), (139, 123, 122, 138), (149, 133, 132, 148), (138, 145, 171, 157), (146, 149, 179, 173), (148, 151, 183, 177), (140, 143, 167, 161), (144, 147, 175, 169), (150, 181, 183, 151), (160, 174, 172, 178, 176, 182, 180, 162), (185, 122, 123, 186), (121, 189, 188, 120), (142, 137, 155, 165), (156, 158, 159, 157), (168, 170, 171, 169), (172, 174, 175, 173), (160, 162, 163, 161), (164, 166, 167, 165), (176, 178, 179, 177), (152, 154, 155, 153), (180, 182, 183, 181), (158, 152, 153, 159), (154, 164, 165, 155), (170, 156, 157, 171), (166, 160, 161, 167), (162, 180, 181, 163), (174, 168, 169, 175), (178, 172, 173, 179), (182, 176, 177, 183), (136, 139, 159, 153), (187, 190, 211, 209), (205, 196, 215, 212), (196, 199, 214, 215), (190, 187, 189, 191), (184, 187, 209, 208), (205, 202, 204, 206), (208, 209, 211, 214), (199, 184, 208, 214), (196, 205, 207, 197), (190, 193, 210, 211), (202, 205, 212, 213), (230, 229, 224, 227), (226, 225, 216, 219), (222, 221, 228, 231), (216, 217, 218, 219), (222, 223, 220, 221), (230, 231, 228, 229), (226, 227, 224, 225), (218, 217, 220, 223), (246, 243, 240, 245), (242, 235, 232, 241), (238, 247, 244, 237), (232, 235, 234, 233), (238, 237, 236, 239), (246, 245, 244, 247), (242, 241, 240, 243), (234, 239, 236, 233), (262, 259, 256, 261), (258, 259, 262, 263, 254, 255, 250, 251), (258, 251, 248, 257), (254, 263, 260, 253), (248, 251, 250, 249), (254, 253, 252, 255), (262, 261, 260, 263), (258, 257, 256, 259), (250, 255, 252, 249), (278, 277, 272, 275), (274, 273, 264, 267), (270, 269, 276, 279), (264, 265, 266, 267), (270, 271, 268, 269), (278, 279, 276, 277), (274, 275, 272, 273), (266, 265, 268, 271), (287, 299, 298, 286), (284, 296, 295, 283), (291, 303, 302, 290), (281, 293, 292, 280), (288, 300, 299, 287), (285, 297, 296, 284), (280, 292, 303, 291), (282, 294, 293, 281), (289, 301, 300, 288), (286, 298, 297, 285), (283, 295, 294, 282), (290, 302, 301, 289), (311, 310, 322, 323), (308, 307, 319, 320), (315, 314, 326, 327), (305, 304, 316, 317), (312, 311, 323, 324), (309, 308, 320, 321), (304, 315, 327, 316), (306, 305, 317, 318), (313, 312, 324, 325), (310, 309, 321, 322), (307, 306, 318, 319), (314, 313, 325, 326), (292, 293, 317, 316), (303, 292, 316, 327), (302, 303, 327, 326), (301, 302, 326, 325), (300, 301, 325, 324), (299, 300, 324, 323), (298, 299, 323, 322), (297, 298, 322, 321), (296, 297, 321, 320), (295, 296, 320, 319), (294, 295, 319, 318), (293, 294, 318, 317), (335, 334, 346, 347), (332, 331, 343, 344), (339, 338, 350, 351), (329, 328, 340, 341), (336, 335, 347, 348), (333, 332, 344, 345), (328, 339, 351, 340), (330, 329, 341, 342), (337, 336, 348, 349), (334, 333, 345, 346), (331, 330, 342, 343), (338, 337, 349, 350), (344, 343, 355, 356), (351, 350, 362, 363), (341, 340, 352, 353), (348, 347, 359, 360), (345, 344, 356, 357), (340, 351, 363, 352), (342, 341, 353, 354), (349, 348, 360, 361), (346, 345, 357, 358), (343, 342, 354, 355), (350, 349, 361, 362), (347, 346, 358, 359), (359, 358, 370, 371), (356, 355, 367, 368), (363, 362, 374, 375), (353, 352, 364, 365), (360, 359, 371, 372), (357, 356, 368, 369), (352, 363, 375, 364), (354, 353, 365, 366), (361, 360, 372, 373), (358, 357, 369, 370), (355, 354, 366, 367), (362, 361, 373, 374), (371, 370, 382, 383), (368, 367, 379, 380), (375, 374, 386, 387), (365, 364, 376, 377), (372, 371, 383, 384), (369, 368, 380, 381), (364, 375, 387, 376), (366, 365, 377, 378), (373, 372, 384, 385), (370, 369, 381, 382), (367, 366, 378, 379), (374, 373, 385, 386), (386, 385, 388), (383, 382, 388), (380, 379, 388), (387, 386, 388), (377, 376, 388), (384, 383, 388), (381, 380, 388), (376, 387, 388), (378, 377, 388), (385, 384, 388), (382, 381, 388), (379, 378, 388), (389, 390, 392, 391), (391, 392, 394, 393), (393, 394, 396, 395), (395, 396, 398, 397), (397, 398, 400, 399), (399, 400, 402, 401), (401, 402, 404, 403), (403, 404, 406, 405), (405, 406, 408, 407), (407, 408, 410, 409), (412, 410, 423, 424), (411, 412, 390, 389), (409, 410, 412, 411), (397, 393, 395), (417, 416, 428, 429), (394, 392, 414, 415), (410, 408, 422, 423), (408, 406, 421, 422), (406, 404, 420, 421), (404, 402, 419, 420), (402, 400, 418, 419), (400, 398, 417, 418), (398, 396, 416, 417), (390, 412, 424, 413), (392, 390, 413, 414), (396, 394, 415, 416), (424, 423, 435, 436), (414, 413, 425, 426), (421, 420, 432, 433), (418, 417, 429, 430), (413, 424, 436, 425), (415, 414, 426, 427), (422, 421, 433, 434), (419, 418, 430, 431), (416, 415, 427, 428), (423, 422, 434, 435), (420, 419, 431, 432), (432, 431, 443, 444), (429, 428, 440, 441), (436, 435, 447, 448), (426, 425, 437, 438), (433, 432, 444, 445), (430, 429, 441, 442), (425, 436, 448, 437), (427, 426, 438, 439), (434, 433, 445, 446), (431, 430, 442, 443), (428, 427, 439, 440), (435, 434, 446, 447), (487, 483, 512, 516), (486, 490, 517, 513), (490, 494, 521, 517), (494, 498, 525, 521), (498, 502, 529, 525), (502, 505, 534, 529), (489, 492, 496, 493), (508, 503, 532, 535), (503, 499, 528, 532), (499, 495, 524, 528), (510, 514, 515, 511), (481, 484, 488, 485), (495, 491, 520, 524), (501, 504, 507, 506), (491, 487, 516, 520), (497, 500, 504, 501), (485, 488, 492, 489), (493, 496, 500, 497), (514, 518, 519, 515), (518, 522, 523, 519), (522, 526, 527, 523), (526, 530, 531, 527), (530, 533, 536, 531), (449, 454, 461, 458), (463, 464, 461, 462), (459, 464, 455, 452), (460, 451, 450, 457), (456, 463, 462, 453), (455, 464, 463, 456), (461, 454, 453, 462), (459, 452, 451, 460), (449, 458, 457, 450), (451, 452, 449, 450), (465, 470, 477, 474), (479, 480, 477, 478), (475, 480, 471, 468), (476, 467, 466, 473), (472, 479, 478, 469), (471, 480, 479, 472), (477, 470, 469, 478), (475, 468, 467, 476), (465, 474, 473, 466), (467, 468, 465, 466), (481, 485, 486, 482), (488, 484, 483, 487), (485, 489, 490, 486), (492, 488, 487, 491), (489, 493, 494, 490), (496, 492, 491, 495), (493, 497, 498, 494), (500, 496, 495, 499), (497, 501, 502, 498), (504, 500, 499, 503), (501, 506, 505, 502), (507, 504, 503, 508), (509, 513, 514, 510), (516, 512, 511, 515), (513, 517, 518, 514), (520, 516, 515, 519), (517, 521, 522, 518), (524, 520, 519, 523), (521, 525, 526, 522), (528, 524, 523, 527), (525, 529, 530, 526), (532, 528, 527, 531), (529, 534, 533, 530), (535, 532, 531, 536), (482, 486, 513, 509), (190, 191, 192), (193, 190, 192, 194), (193, 202, 213, 210), (184, 199, 201, 185), (205, 206, 207), (196, 197, 198), (199, 196, 198, 200), (199, 200, 201), (184, 185, 186), (187, 184, 186, 188), (187, 188, 189), (474, 475, 476, 473), (480, 475, 474, 477), (452, 455, 454, 449), (455, 456, 453, 454), (468, 471, 470, 465), (471, 472, 469, 470), (458, 459, 460, 457), (464, 459, 458, 461), (391, 393, 397, 399), (389, 391, 399, 401), (411, 389, 401, 403), (409, 411, 403, 405), (407, 409, 405), (193, 194, 195), (202, 193, 195, 203), (202, 203, 204), (156, 170, 168, 166, 164, 154, 152, 158), (166, 168, 174, 160), (214, 211, 210, 215), (215, 210, 213, 212)])
me_cylinder_001.polygons.foreach_set('use_smooth', [1, 1, 1, 1, 1, 1, 1, 1, 1, 1, 1, 1, 1, 1, 1, 1, 1, 1, 1, 1, 1, 1, 1, 1, 1, 1, 1, 1, 1, 1, 1, 1, 1, 1, 1, 1, 1, 1, 1, 1, 1, 1, 1, 1, 1, 1, 1, 1, 1, 1, 1, 1, 1, 1, 1, 1, 1, 1, 1, 1, 1, 1, 1, 1, 1, 1, 1, 1, 1, 1, 1, 1, 1, 1, 1, 1, 1, 1, 1, 1, 1, 1, 1, 1, 1, 1, 1, 1, 1, 1, 1, 1, 1, 1, 1, 1, 0, 0, 0, 0, 0, 0, 0, 0, 0, 0, 0, 0, 0, 0, 0, 0, 0, 0, 0, 0, 0, 0, 0, 0, 0, 0, 0, 0, 0, 0, 0, 0, 0, 0, 0, 0, 0, 0, 0, 0, 0, 0, 0, 0, 0, 0, 0, 0, 0, 0, 0, 0, 0, 0, 0, 0, 0, 0, 0, 0, 0, 0, 0, 0, 0, 0, 0, 0, 0, 0, 0, 0, 0, 0, 0, 0, 0, 0, 0, 0, 0, 0, 0, 0, 0, 0, 0, 0, 0, 0, 0, 0, 0, 0, 0, 0, 0, 0, 0, 0, 0, 0, 0, 0, 0, 0, 0, 0, 0, 1, 1, 1, 1, 1, 1, 1, 1, 1, 1, 1, 1, 1, 1, 1, 1, 1, 1, 1, 1, 1, 1, 1, 1, 1, 1, 1, 1, 1, 1, 1, 1, 1, 1, 1, 1, 1, 1, 1, 1, 1, 1, 1, 1, 1, 1, 1, 1, 1, 1, 1, 1, 1, 1, 1, 1, 1, 1, 1, 1, 1, 1, 1, 1, 1, 1, 1, 1, 1, 1, 1, 1, 1, 1, 1, 1, 1, 1, 1, 1, 1, 1, 1, 1, 1, 1, 1, 1, 1, 1, 1, 1, 1, 1, 1, 1, 1, 1, 1, 1, 1, 1, 1, 1, 1, 1, 1, 1, 1, 1, 1, 1, 1, 1, 1, 1, 1, 1, 1, 1, 1, 1, 1, 1, 1, 1, 1, 1, 1, 1, 1, 1, 1, 1, 1, 1, 1, 1, 1, 1, 1, 1, 1, 1, 1, 1, 1, 1, 1, 1, 1, 1, 1, 1, 1, 1, 1, 1, 1, 1, 1, 1, 1, 1, 1, 1, 1, 1, 1, 1, 1, 1, 1, 1, 1, 1, 1, 1, 1, 1, 1, 1, 1, 1, 1, 1, 1, 1, 1, 1, 1, 1, 1, 1, 1, 1, 1, 1, 1, 1, 1, 1, 1, 1, 1, 1, 1, 1, 1, 1, 1, 1, 1, 0, 0, 0, 0, 0, 0, 0, 0, 0, 0, 0, 1, 1, 1, 1, 1, 1, 1, 1, 1, 1, 1, 1, 1, 0, 0, 0, 0, 0, 0, 0])
_k = set([(0, 1), (0, 11), (1, 2), (2, 3), (3, 4), (4, 5), (5, 6), (6, 7), (7, 8), (8, 9), (9, 10), (10, 11), (12, 13), (12, 23), (13, 14), (14, 15), (15, 16), (16, 17), (17, 18), (18, 19), (19, 20), (20, 21), (21, 22), (22, 23), (60, 61), (60, 71), (61, 62), (62, 63), (63, 64), (64, 65), (65, 66), (66, 67), (67, 68), (68, 69), (69, 70), (70, 71), (72, 73), (72, 83), (73, 74), (74, 75), (75, 76), (76, 77), (77, 78), (78, 79), (79, 80), (80, 81), (81, 82), (82, 83), (280, 281), (280, 291), (281, 282), (282, 283), (283, 284), (284, 285), (285, 286), (286, 287), (287, 288), (288, 289), (289, 290), (290, 291), (292, 293), (292, 303), (293, 294), (294, 295), (295, 296), (296, 297), (297, 298), (298, 299), (299, 300), (300, 301), (301, 302), (302, 303), (304, 305), (304, 315), (305, 306), (306, 307), (307, 308), (308, 309), (309, 310), (310, 311), (311, 312), (312, 313), (313, 314), (314, 315), (316, 317), (316, 327), (317, 318), (318, 319), (319, 320), (320, 321), (321, 322), (322, 323), (323, 324), (324, 325), (325, 326), (326, 327), (328, 329), (328, 339), (329, 330), (330, 331), (331, 332), (332, 333), (333, 334), (334, 335), (335, 336), (336, 337), (337, 338), (338, 339), (340, 341), (340, 351), (341, 342), (342, 343), (343, 344), (344, 345), (345, 346), (346, 347), (347, 348), (348, 349), (349, 350), (350, 351), (352, 353), (352, 363), (353, 354), (354, 355), (355, 356), (356, 357), (357, 358), (358, 359), (359, 360), (360, 361), (361, 362), (362, 363), (364, 365), (364, 375), (365, 366), (366, 367), (367, 368), (368, 369), (369, 370), (370, 371), (371, 372), (372, 373), (373, 374), (374, 375), (376, 377), (376, 387), (377, 378), (378, 379), (379, 380), (380, 381), (381, 382), (382, 383), (383, 384), (384, 385), (385, 386), (386, 387), (389, 391), (389, 411), (390, 392), (390, 412), (391, 393), (392, 394), (393, 395), (394, 396), (395, 397), (396, 398), (397, 399), (398, 400), (399, 401), (400, 402), (401, 403), (402, 404), (403, 405), (404, 406), (405, 407), (406, 408), (407, 409), (408, 410), (409, 411), (410, 412), (413, 414), (413, 424), (414, 415), (415, 416), (416, 417), (417, 418), (418, 419), (419, 420), (420, 421), (421, 422), (422, 423), (423, 424), (425, 426), (425, 436), (426, 427), (427, 428), (428, 429), (429, 430), (430, 431), (431, 432), (432, 433), (433, 434), (434, 435), (435, 436), (437, 438), (437, 448), (438, 439), (439, 440), (440, 441), (441, 442), (442, 443), (443, 444), (444, 445), (445, 446), (446, 447), (447, 448), (449, 450), (449, 454), (449, 458), (450, 451), (450, 457), (451, 452), (451, 460), (452, 455), (452, 459), (453, 454), (453, 456), (453, 462), (454, 461), (455, 456), (455, 464), (456, 463), (457, 458), (457, 460), (458, 461), (459, 460), (459, 464), (461, 462), (462, 463), (463, 464), (465, 466), (465, 470), (465, 474), (466, 467), (466, 473), (467, 468), (467, 476), (468, 471), (468, 475), (469, 470), (469, 472), (469, 478), (470, 477), (471, 472), (471, 480), (472, 479), (473, 474), (473, 476), (474, 477), (475, 476), (475, 480), (477, 478), (478, 479), (479, 480), (481, 485), (482, 486), (483, 487), (484, 488), (485, 489), (486, 490), (487, 491), (488, 492), (489, 493), (490, 494), (491, 495), (492, 496), (493, 497), (494, 498), (495, 499), (496, 500), (497, 501), (498, 502), (499, 503), (500, 504), (501, 506), (502, 505), (503, 508), (504, 507), (509, 513), (510, 514), (511, 515), (512, 516), (513, 517), (514, 518), (515, 519), (516, 520), (517, 521), (518, 522), (519, 523), (520, 524), (521, 525), (522, 526), (523, 527), (524, 528), (525, 529), (526, 530), (527, 531), (528, 532), (529, 534), (530, 533), (531, 536), (532, 535)])
me_cylinder_001.attributes.new('sharp_edge', 'BOOLEAN', 'EDGE').data.foreach_set('value', [ (min(e.vertices), max(e.vertices)) in _k for e in me_cylinder_001.edges])
me_cylinder_001.use_remesh_preserve_volume = False
me_cylinder_001.use_remesh_preserve_attributes = False
me_cylinder_001.use_mirror_vertex_groups = False
me_cylinder_001.update()
me_cube_004 = bpy.data.meshes.new('Cube.004')
me_cube_004.from_pydata([(-1.288, -1.299, -0.546), (-1.395, -1.163, -0.5457), (-1.274, -1.178, -0.6129), (-1.464, -0.9714, 0.6126), (-1.57, -0.8353, 0.6126), (-1.195, 1.206, -0.5457), (-1.189, 1.086, -0.6126), (-1.312, 1.059, -0.5454), (-1.512, 0.7141, 0.6128), (-1.395, 0.8606, 0.6128), (1.199, -1.182, -0.546), (1.193, -1.062, -0.6128), (1.316, -1.035, -0.5456), (1.517, -0.6899, 0.6127), (1.4, -0.8365, 0.6127), (1.293, 1.323, -0.5457), (1.399, 1.187, -0.5454), (1.278, 1.202, -0.6126), (1.468, 0.9955, 0.6129), (1.574, 0.8595, 0.6129), (-0.9051, 0.9031, 0.546), (-0.813, 0.7476, 0.6128), (0.8751, 0.8271, 0.6129), (0.9792, 0.9919, 0.546), (0.6189, 1.171, -0.6126), (0.6381, 1.292, -0.5457), (-0.5404, 1.237, -0.5457), (-0.5302, 1.117, -0.6126), (-0.8709, -0.8025, 0.6126), (-0.9881, -0.949, 0.6126), (-0.8623, -0.9623, 0.5463), (-0.765, -0.9385, 0.6126), (-0.6147, -1.147, -0.6129), (-0.634, -1.269, -0.546), (0.5446, -1.213, -0.546), (0.5344, -1.093, -0.6129), (-1.844, -0.2018, 2.588), (-1.739, -0.3057, 2.623), (-1.855, -0.06758, 2.654), (-1.755, -0.1068, 2.722), (-1.855, 0.06758, 2.654), (-1.755, 0.1068, 2.722), (-1.844, 0.2019, 2.588), (-1.739, 0.3057, 2.623), (1.257, 0.06748, 2.655), (1.382, 0.1068, 2.722), (1.243, 0.2023, 2.588), (1.361, 0.3057, 2.623), (1.844, 0.2019, 2.588), (1.739, 0.3057, 2.623), (1.855, 0.06758, 2.654), (1.755, 0.1068, 2.722), (1.855, -0.06758, 2.654), (1.755, -0.1068, 2.722), (1.844, -0.2018, 2.588), (1.739, -0.3057, 2.623), (-1.257, -0.06748, 2.655), (-1.382, -0.1068, 2.722), (-1.261, -0.3035, 2.588), (-1.361, -0.3057, 2.623), (-1.243, 0.2023, 2.588), (-1.361, 0.3057, 2.623), (-1.257, 0.06748, 2.655), (-1.382, 0.1068, 2.722), (1.361, -0.3057, 2.623), (1.257, -0.06748, 2.655), (1.382, -0.1068, 2.722), (0.9144, -0.8594, 0.6127), (0.8158, -0.7602, 0.6127), (0.7119, -0.8689, 0.6127), (0.7903, -0.8924, 0.5191), (1.243, -0.2049, 2.586)], [], [(2, 6, 27, 32), (18, 23, 47, 49), (35, 24, 17, 11), (3, 29, 59, 37), (13, 19, 48, 50, 52, 54), (70, 69, 31, 30, 33, 34), (23, 18, 15, 25), (28, 21, 60, 62, 56, 58), (30, 29, 3, 0, 33), (69, 68, 22, 21, 28, 31), (19, 13, 12, 16), (57, 39, 37, 59), (20, 9, 43, 61), (8, 4, 36, 38, 40, 42), (32, 27, 24, 35), (20, 23, 25, 26), (41, 63, 61, 43), (22, 68, 71, 65, 44, 46), (53, 66, 64, 55), (14, 67, 70, 34, 10), (53, 51, 45, 66), (57, 63, 41, 39), (45, 51, 49, 47), (9, 20, 26, 5), (0, 1, 2), (5, 6, 7), (10, 11, 12), (15, 16, 17), (28, 29, 30, 31), (0, 3, 4, 1), (9, 5, 7, 8), (6, 2, 1, 7), (19, 16, 15, 18), (27, 6, 5, 26), (14, 10, 12, 13), (11, 17, 16, 12), (35, 11, 10, 34), (21, 22, 23, 20), (17, 24, 25, 15), (24, 27, 26, 25), (2, 32, 33, 0), (32, 35, 34, 33), (46, 44, 45, 47), (50, 48, 49, 51), (58, 56, 57, 59), (38, 36, 37, 39), (42, 40, 41, 43), (62, 60, 61, 63), (54, 52, 53, 55), (43, 9, 8, 42), (3, 37, 36, 4), (39, 41, 40, 38), (56, 62, 63, 57), (28, 58, 59, 29), (60, 21, 20, 61), (48, 19, 18, 49), (22, 46, 47, 23), (52, 50, 51, 53), (44, 65, 66, 45), (55, 14, 13, 54), (4, 8, 7, 1), (67, 68, 69, 70), (65, 71, 64, 66), (71, 68, 67, 64), (67, 14, 55, 64)])
me_cube_004.use_remesh_preserve_volume = False
me_cube_004.use_remesh_preserve_attributes = False
me_cube_004.use_mirror_vertex_groups = False
me_cube_004.update()

# ---- objects
ob_base = bpy.data.objects.new('Base', me_cylinder)
ob_dish = bpy.data.objects.new('Dish', me_cylinder_001)
ob_pivot = bpy.data.objects.new('Pivot', me_cube_004)

# ---- transforms, parenting, visibility, modifiers, constraints
ob_base.location = (0.0, 0.0, 0.0)
ob_base.lineart.crease_threshold = 0.0
ob_dish.location = (0.0, 0.0, 7.369)
ob_dish.lineart.crease_threshold = 0.0
_m = ob_dish.modifiers.new('EdgeSplit', 'EDGE_SPLIT')
_m.use_edge_angle = False
ob_pivot.location = (0.0, 0.0, 4.928)
ob_pivot.lineart.crease_threshold = 0.0

# ---- collection membership
col_collection_1.objects.link(ob_base)
col_collection_7.objects.link(ob_dish)
col_collection_7.objects.link(ob_pivot)

# ---- scene / render settings (as saved in the file)
scene.frame_start = 1; scene.frame_end = 250; scene.frame_set(1)
scene.render.engine = 'BLENDER_EEVEE_NEXT'
scene.render.resolution_percentage = 50
scene.render.dither_intensity = 0.0
scene.cycles.use_denoising = False
scene.cycles.samples = 10
scene.cycles.sampling_pattern = 'TABULATED_SOBOL'
scene.cycles.light_sampling_threshold = 0.0
scene.cycles.use_adaptive_sampling = False
scene.cycles.use_light_tree = False
scene.cycles.blur_glossy = 0.0
scene.cycles.pixel_filter_type = 'GAUSSIAN'
scene.cycles.sample_clamp_indirect = 0.0
scene.view_settings.view_transform = 'Standard'
bpy.context.view_layer.update()

# ---- added for rendering (the .blend has no active camera and no usable light): camera, sun
cam_auto = bpy.data.cameras.new('AutoCamera')
cam_auto.lens = 50.0
cam_auto.sensor_width = 36.0
cam_auto.clip_end = 1000.0
ob_auto_camera = bpy.data.objects.new('AutoCamera', cam_auto)
scene.collection.objects.link(ob_auto_camera)
ob_auto_camera.location = (29.0082, -34.8098, 32.0115)
ob_auto_camera.rotation_euler = (1.09748, -7.21219e-08, 0.694738)
scene.camera = ob_auto_camera
light_auto_sun = bpy.data.lights.new('AutoSun', 'SUN')
light_auto_sun.energy = 3.0
light_auto_sun.angle = 0.0523599
ob_auto_sun = bpy.data.objects.new('AutoSun', light_auto_sun)
scene.collection.objects.link(ob_auto_sun)
ob_auto_sun.rotation_euler = (0.872665, 0.174533, 0.523599)
bpy.context.view_layer.update()
